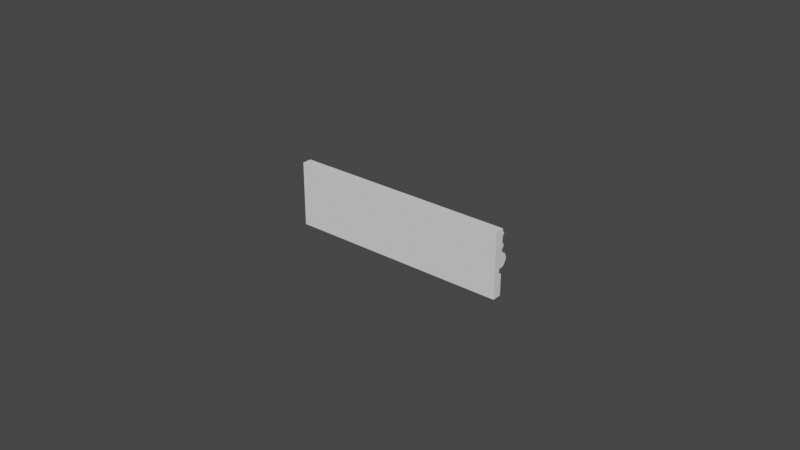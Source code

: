 # Source: SkirtingBoard.blend  (saved by Blender 2.80.75; exported with 4.5.12 LTS)
import bpy
from mathutils import Matrix  # noqa: F401  (used for matrix-valued properties, if any)

bpy.ops.wm.read_factory_settings(use_empty=True)
scene = bpy.context.scene
scene.name = 'Scene'

# ---- collections
col_collection = bpy.data.collections.new('Collection'); scene.collection.children.link(col_collection)

# ---- world
world_world = bpy.data.worlds.new('World'); scene.world = world_world
world_world.use_nodes = True; world_world.node_tree.nodes.clear()
_N = world_world.node_tree.nodes; _L = world_world.node_tree.links
n0 = _N.new('ShaderNodeOutputWorld'); n0.name = 'World Output'; n0.location = (300, 300)
n1 = _N.new('ShaderNodeBackground'); n1.name = 'Background'; n1.location = (10, 300)
n1.inputs[0].default_value = (0.05088, 0.05088, 0.05088, 1.0)
_L.new(n1.outputs[0], n0.inputs[0])
n0.is_active_output = True
world_world.color = (0.05088, 0.05088, 0.05088)
world_world.use_sun_shadow = False
world_world.sun_shadow_jitter_overblur = 0.0

# ---- meshes
me_plane = bpy.data.meshes.new('Plane')
me_plane.from_pydata([(0.99, -1.0, 8.036e-08), (0.997, -1.0, 8.083e-08), (0.9896, -1.001, 8.051e-08), (0.9888, -1.001, 8.048e-08), (0.9882, -1.001, 8.045e-08), (0.988, -0.9992, 8.044e-08), (0.987, -0.9984, 8.04e-08), (0.986, -0.9979, 8.035e-08), (0.9849, -0.9982, 8.031e-08), (0.9842, -0.9985, 8.027e-08), (0.9834, -0.9996, 8.024e-08), (0.9831, -1.0, 8.023e-08), (0.9823, -1.0, 8.019e-08), (0.9818, -0.9995, 8.017e-08), (0.9814, -0.9994, 8.015e-08), (0.9806, -0.9996, 8.012e-08), (0.9803, -1.0, 8.01e-08), (0.9786, -1.0, 8.003e-08), (0.9782, -0.9998, 8.001e-08), (0.9776, -0.9994, 7.998e-08), (0.9772, -0.9995, 7.997e-08), (0.977, -0.9998, 7.996e-08), (0.9769, -1.0, 7.996e-08), (0.9764, -1.0, 7.993e-08), (0.976, -1.0, 7.992e-08), (0.976, -1.003, 7.992e-08), (0.997, -1.003, 8.083e-08), (0.99, -1.0, 0.07201), (0.997, -1.0, 0.07201), (0.9896, -1.001, 0.07201), (0.9888, -1.001, 0.07201), (0.9882, -1.001, 0.07201), (0.988, -0.9992, 0.07201), (0.987, -0.9984, 0.07201), (0.986, -0.9979, 0.07201), (0.9849, -0.9982, 0.07201), (0.9842, -0.9985, 0.07201), (0.9834, -0.9996, 0.07201), (0.9831, -1.0, 0.07201), (0.9823, -1.0, 0.07201), (0.9818, -0.9995, 0.07201), (0.9814, -0.9994, 0.07201), (0.9806, -0.9996, 0.07201), (0.9803, -1.0, 0.07201), (0.9786, -1.0, 0.07201), (0.9782, -0.9998, 0.07201), (0.9776, -0.9994, 0.07201), (0.9772, -0.9995, 0.07201), (0.977, -0.9998, 0.07201), (0.9769, -1.0, 0.07201), (0.9764, -1.0, 0.07201), (0.976, -1.0, 0.07201), (0.976, -1.003, 0.07201), (0.997, -1.003, 0.07201)], [], [(0, 1, 26, 25, 24, 23, 22, 21, 20, 19, 18, 17, 16, 15, 14, 13, 12, 11, 10, 9, 8, 7, 6, 5, 4, 3, 2), (27, 29, 30, 31, 32, 33, 34, 35, 36, 37, 38, 39, 40, 41, 42, 43, 44, 45, 46, 47, 48, 49, 50, 51, 52, 53, 28), (6, 7, 34, 33), (21, 22, 49, 48), (14, 15, 42, 41), (7, 8, 35, 34), (22, 23, 50, 49), (1, 0, 27, 28), (15, 16, 43, 42), (8, 9, 36, 35), (23, 24, 51, 50), (0, 2, 29, 27), (16, 17, 44, 43), (9, 10, 37, 36), (24, 25, 52, 51), (2, 3, 30, 29), (17, 18, 45, 44), (10, 11, 38, 37), (25, 26, 53, 52), (3, 4, 31, 30), (18, 19, 46, 45), (11, 12, 39, 38), (26, 1, 28, 53), (4, 5, 32, 31), (19, 20, 47, 46), (12, 13, 40, 39), (5, 6, 33, 32), (20, 21, 48, 47), (13, 14, 41, 40)])
_uv = me_plane.uv_layers.new(name='UVMap')
_uv.uv.foreach_set('vector', [0.0, 0.0, 0.0, 0.0, 0.0, 0.0, 0.0, 0.0, 0.0, 0.0, 0.0, 0.0, 0.0, 0.0, 0.0, 0.0, 0.0, 0.0, 0.0, 0.0, 0.0, 0.0, 0.0, 0.0, 0.0, 0.0, 0.0, 0.0, 0.0, 0.0, 0.0, 0.0, 0.0, 0.0, 0.0, 0.0, 0.0, 0.0, 0.0, 0.0, 0.0, 0.0, 0.0, 0.0, 0.0, 0.0, 0.0, 0.0, 0.0, 0.0, 0.0, 0.0, 0.0, 0.0, 0.0, 0.0, 0.0, 0.0, 0.0, 0.0, 0.0, 0.0, 0.0, 0.0, 0.0, 0.0, 0.0, 0.0, 0.0, 0.0, 0.0, 0.0, 0.0, 0.0, 0.0, 0.0, 0.0, 0.0, 0.0, 0.0, 0.0, 0.0, 0.0, 0.0, 0.0, 0.0, 0.0, 0.0, 0.0, 0.0, 0.0, 0.0, 0.0, 0.0, 0.0, 0.0, 0.0, 0.0, 0.0, 0.0, 0.0, 0.0, 0.0, 0.0, 0.0, 0.0, 0.0, 0.0, 0.0, 0.0, 0.0, 0.0, 0.0, 0.0, 0.0, 0.0, 0.0, 0.0, 0.0, 0.0, 0.0, 0.0, 0.0, 0.0, 0.0, 0.0, 0.0, 0.0, 0.0, 0.0, 0.0, 0.0, 0.0, 0.0, 0.0, 0.0, 0.0, 0.0, 0.0, 0.0, 0.0, 0.0, 0.0, 0.0, 0.0, 0.0, 0.0, 0.0, 0.0, 0.0, 0.0, 0.0, 0.0, 0.0, 0.0, 0.0, 0.0, 0.0, 0.0, 0.0, 0.0, 0.0, 0.0, 0.0, 0.0, 0.0, 0.0, 0.0, 0.0, 0.0, 0.0, 0.0, 0.0, 0.0, 0.0, 0.0, 0.0, 0.0, 0.0, 0.0, 0.0, 0.0, 0.0, 0.0, 0.0, 0.0, 0.0, 0.0, 0.0, 0.0, 0.0, 0.0, 0.0, 0.0, 0.0, 0.0, 0.0, 0.0, 0.0, 0.0, 0.0, 0.0, 0.0, 0.0, 0.0, 0.0, 0.0, 0.0, 0.0, 0.0, 0.0, 0.0, 0.0, 0.0, 0.0, 0.0, 0.0, 0.0, 0.0, 0.0, 0.0, 0.0, 0.0, 0.0, 0.0, 0.0, 0.0, 0.0, 0.0, 0.0, 0.0, 0.0, 0.0, 0.0, 0.0, 0.0, 0.0, 0.0, 0.0, 0.0, 0.0, 0.0, 0.0, 0.0, 0.0, 0.0, 0.0, 0.0, 0.0, 0.0, 0.0, 0.0, 0.0, 0.0, 0.0, 0.0, 0.0, 0.0, 0.0, 0.0, 0.0, 0.0, 0.0, 0.0, 0.0, 0.0, 0.0, 0.0, 0.0, 0.0, 0.0, 0.0, 0.0, 0.0, 0.0, 0.0, 0.0, 0.0, 0.0, 0.0, 0.0, 0.0, 0.0, 0.0, 0.0, 0.0, 0.0, 0.0, 0.0, 0.0, 0.0, 0.0, 0.0, 0.0, 0.0, 0.0, 0.0, 0.0, 0.0, 0.0, 0.0, 0.0, 0.0, 0.0, 0.0, 0.0, 0.0, 0.0, 0.0, 0.0, 0.0, 0.0, 0.0, 0.0, 0.0, 0.0, 0.0, 0.0, 0.0, 0.0, 0.0, 0.0, 0.0, 0.0])
me_plane.use_remesh_preserve_volume = False
me_plane.use_remesh_preserve_attributes = False
me_plane.use_mirror_vertex_groups = False
me_plane.update()

# ---- objects
ob_plane = bpy.data.objects.new('Plane', me_plane)

# ---- transforms, parenting, visibility, modifiers, constraints
ob_plane.location = (0.0, 0.0, 0.0)
ob_plane.rotation_euler = (0.0, 1.571, 0.0)
ob_plane.lineart.crease_threshold = 0.0

# ---- collection membership
col_collection.objects.link(ob_plane)

# ---- scene / render settings (as saved in the file)
scene.frame_start = 1; scene.frame_end = 250; scene.frame_set(35)
scene.render.engine = 'BLENDER_EEVEE_NEXT'
scene.cycles.use_denoising = False
scene.cycles.samples = 128
scene.cycles.sampling_pattern = 'TABULATED_SOBOL'
scene.cycles.use_adaptive_sampling = False
scene.cycles.use_light_tree = False
scene.view_settings.view_transform = 'Filmic'
bpy.context.view_layer.update()

# ---- added for rendering (the .blend has no active camera and no usable light): camera, sun
cam_auto = bpy.data.cameras.new('AutoCamera')
cam_auto.lens = 50.0
cam_auto.sensor_width = 36.0
cam_auto.clip_end = 1000.0
ob_auto_camera = bpy.data.objects.new('AutoCamera', cam_auto)
scene.collection.objects.link(ob_auto_camera)
ob_auto_camera.location = (0.22105, -1.22251, -0.83848)
ob_auto_camera.rotation_euler = (1.09748, -7.21219e-08, 0.694738)
scene.camera = ob_auto_camera
light_auto_sun = bpy.data.lights.new('AutoSun', 'SUN')
light_auto_sun.energy = 3.0
light_auto_sun.angle = 0.0523599
ob_auto_sun = bpy.data.objects.new('AutoSun', light_auto_sun)
scene.collection.objects.link(ob_auto_sun)
ob_auto_sun.rotation_euler = (0.872665, 0.174533, 0.523599)
bpy.context.view_layer.update()
